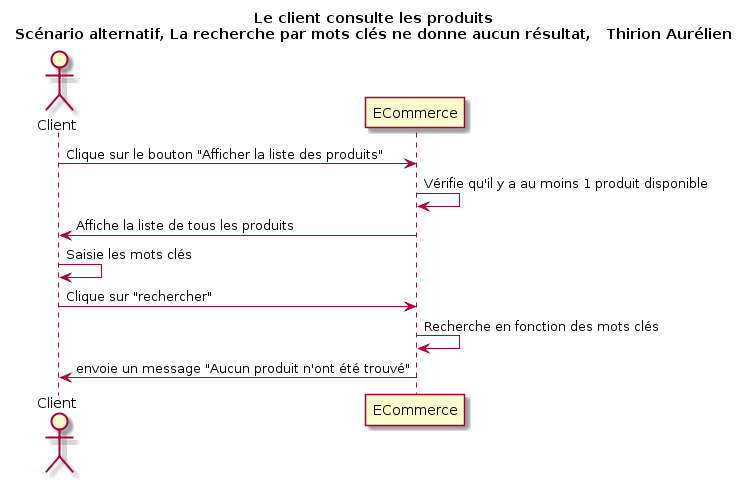

The diagram above was rendered by PlantUML. Its source (embedded in the PNG):
@startuml
Title Le client consulte les produits\nScénario alternatif, La recherche par mots clés ne donne aucun résultat,   Thirion Aurélien
Actor Client as v
participant ECommerce as a

v -> a : Clique sur le bouton "Afficher la liste des produits"
a -> a : Vérifie qu'il y a au moins 1 produit disponible
v <- a : Affiche la liste de tous les produits
v -> v : Saisie les mots clés
v -> a : Clique sur "rechercher"
a -> a : Recherche en fonction des mots clés
v <- a : envoie un message "Aucun produit n'ont été trouvé"
@enduml